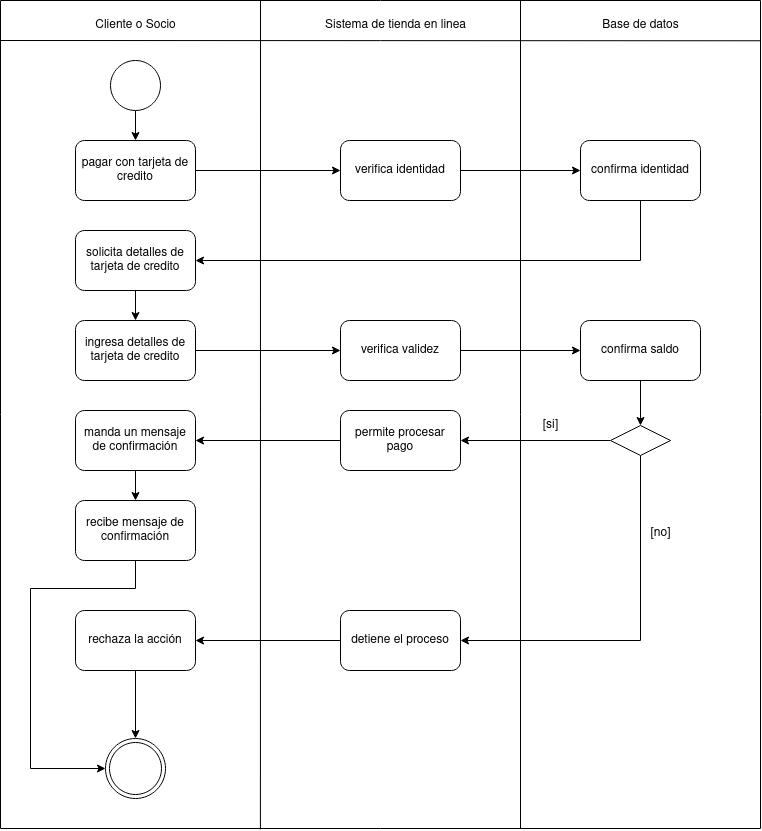

The diagram above was exported from draw.io. Its source (the exported page's mxGraphModel, read from the mxfile embedded in the PNG):
<mxGraphModel dx="1210" dy="594" grid="1" gridSize="10" guides="1" tooltips="1" connect="1" arrows="1" fold="1" page="1" pageScale="1" pageWidth="850" pageHeight="1100" math="0" shadow="0">
  <root>
    <mxCell id="0" />
    <mxCell id="1" parent="0" />
    <mxCell id="315EI1kxFTHhzXaYufmC-1" value="" style="swimlane;startSize=0;" vertex="1" parent="1">
      <mxGeometry x="60" y="92" width="760" height="828" as="geometry" />
    </mxCell>
    <mxCell id="315EI1kxFTHhzXaYufmC-2" value="" style="endArrow=none;html=1;rounded=0;entryX=0.313;entryY=0;entryDx=0;entryDy=0;entryPerimeter=0;" edge="1" parent="315EI1kxFTHhzXaYufmC-1">
      <mxGeometry width="50" height="50" relative="1" as="geometry">
        <mxPoint x="520" y="828" as="sourcePoint" />
        <mxPoint x="520" as="targetPoint" />
      </mxGeometry>
    </mxCell>
    <mxCell id="315EI1kxFTHhzXaYufmC-3" value="" style="endArrow=none;html=1;rounded=0;entryX=0.313;entryY=0;entryDx=0;entryDy=0;entryPerimeter=0;exitX=0.342;exitY=1.001;exitDx=0;exitDy=0;exitPerimeter=0;" edge="1" parent="315EI1kxFTHhzXaYufmC-1" source="315EI1kxFTHhzXaYufmC-1">
      <mxGeometry width="50" height="50" relative="1" as="geometry">
        <mxPoint x="260" y="818" as="sourcePoint" />
        <mxPoint x="260.0000000000001" as="targetPoint" />
      </mxGeometry>
    </mxCell>
    <mxCell id="315EI1kxFTHhzXaYufmC-4" value="" style="endArrow=none;html=1;rounded=0;entryX=1;entryY=0.078;entryDx=0;entryDy=0;entryPerimeter=0;" edge="1" parent="315EI1kxFTHhzXaYufmC-1">
      <mxGeometry width="50" height="50" relative="1" as="geometry">
        <mxPoint y="40" as="sourcePoint" />
        <mxPoint x="760" y="40.27999999999997" as="targetPoint" />
      </mxGeometry>
    </mxCell>
    <mxCell id="315EI1kxFTHhzXaYufmC-5" style="edgeStyle=orthogonalEdgeStyle;rounded=0;orthogonalLoop=1;jettySize=auto;html=1;exitX=0.5;exitY=1;exitDx=0;exitDy=0;entryX=0.5;entryY=0;entryDx=0;entryDy=0;" edge="1" parent="315EI1kxFTHhzXaYufmC-1" source="315EI1kxFTHhzXaYufmC-6" target="315EI1kxFTHhzXaYufmC-8">
      <mxGeometry relative="1" as="geometry" />
    </mxCell>
    <mxCell id="315EI1kxFTHhzXaYufmC-6" value="" style="ellipse;whiteSpace=wrap;html=1;aspect=fixed;" vertex="1" parent="315EI1kxFTHhzXaYufmC-1">
      <mxGeometry x="110" y="60" width="50" height="50" as="geometry" />
    </mxCell>
    <mxCell id="315EI1kxFTHhzXaYufmC-7" style="edgeStyle=orthogonalEdgeStyle;rounded=0;orthogonalLoop=1;jettySize=auto;html=1;exitX=1;exitY=0.5;exitDx=0;exitDy=0;entryX=0;entryY=0.5;entryDx=0;entryDy=0;" edge="1" parent="315EI1kxFTHhzXaYufmC-1" source="315EI1kxFTHhzXaYufmC-8" target="315EI1kxFTHhzXaYufmC-10">
      <mxGeometry relative="1" as="geometry" />
    </mxCell>
    <mxCell id="315EI1kxFTHhzXaYufmC-8" value="pagar con tarjeta de credito" style="rounded=1;whiteSpace=wrap;html=1;" vertex="1" parent="315EI1kxFTHhzXaYufmC-1">
      <mxGeometry x="75" y="140" width="120" height="60" as="geometry" />
    </mxCell>
    <mxCell id="315EI1kxFTHhzXaYufmC-9" style="edgeStyle=orthogonalEdgeStyle;rounded=0;orthogonalLoop=1;jettySize=auto;html=1;exitX=1;exitY=0.5;exitDx=0;exitDy=0;entryX=0;entryY=0.5;entryDx=0;entryDy=0;" edge="1" parent="315EI1kxFTHhzXaYufmC-1" source="315EI1kxFTHhzXaYufmC-10" target="315EI1kxFTHhzXaYufmC-26">
      <mxGeometry relative="1" as="geometry" />
    </mxCell>
    <mxCell id="315EI1kxFTHhzXaYufmC-10" value="verifica identidad" style="rounded=1;whiteSpace=wrap;html=1;" vertex="1" parent="315EI1kxFTHhzXaYufmC-1">
      <mxGeometry x="340" y="140" width="120" height="60" as="geometry" />
    </mxCell>
    <mxCell id="315EI1kxFTHhzXaYufmC-11" style="edgeStyle=orthogonalEdgeStyle;rounded=0;orthogonalLoop=1;jettySize=auto;html=1;exitX=0.5;exitY=1;exitDx=0;exitDy=0;entryX=0.5;entryY=0;entryDx=0;entryDy=0;" edge="1" parent="315EI1kxFTHhzXaYufmC-1" source="315EI1kxFTHhzXaYufmC-12" target="315EI1kxFTHhzXaYufmC-15">
      <mxGeometry relative="1" as="geometry" />
    </mxCell>
    <mxCell id="315EI1kxFTHhzXaYufmC-12" value="solicita detalles de tarjeta de credito" style="rounded=1;whiteSpace=wrap;html=1;" vertex="1" parent="315EI1kxFTHhzXaYufmC-1">
      <mxGeometry x="75" y="230" width="120" height="60" as="geometry" />
    </mxCell>
    <mxCell id="315EI1kxFTHhzXaYufmC-55" style="edgeStyle=orthogonalEdgeStyle;rounded=0;orthogonalLoop=1;jettySize=auto;html=1;exitX=1;exitY=0.5;exitDx=0;exitDy=0;entryX=0;entryY=0.5;entryDx=0;entryDy=0;" edge="1" parent="315EI1kxFTHhzXaYufmC-1" source="315EI1kxFTHhzXaYufmC-13" target="315EI1kxFTHhzXaYufmC-34">
      <mxGeometry relative="1" as="geometry" />
    </mxCell>
    <mxCell id="315EI1kxFTHhzXaYufmC-13" value="verifica validez" style="rounded=1;whiteSpace=wrap;html=1;" vertex="1" parent="315EI1kxFTHhzXaYufmC-1">
      <mxGeometry x="340" y="320" width="120" height="60" as="geometry" />
    </mxCell>
    <mxCell id="315EI1kxFTHhzXaYufmC-14" style="edgeStyle=orthogonalEdgeStyle;rounded=0;orthogonalLoop=1;jettySize=auto;html=1;exitX=1;exitY=0.5;exitDx=0;exitDy=0;entryX=0;entryY=0.5;entryDx=0;entryDy=0;" edge="1" parent="315EI1kxFTHhzXaYufmC-1" source="315EI1kxFTHhzXaYufmC-15" target="315EI1kxFTHhzXaYufmC-13">
      <mxGeometry relative="1" as="geometry" />
    </mxCell>
    <mxCell id="315EI1kxFTHhzXaYufmC-15" value="ingresa detalles de tarjeta de credito" style="rounded=1;whiteSpace=wrap;html=1;" vertex="1" parent="315EI1kxFTHhzXaYufmC-1">
      <mxGeometry x="75" y="320" width="120" height="60" as="geometry" />
    </mxCell>
    <mxCell id="315EI1kxFTHhzXaYufmC-16" value="Cliente o Socio" style="text;html=1;align=center;verticalAlign=middle;resizable=0;points=[];autosize=1;strokeColor=none;fillColor=none;" vertex="1" parent="315EI1kxFTHhzXaYufmC-1">
      <mxGeometry x="85" y="10" width="100" height="30" as="geometry" />
    </mxCell>
    <mxCell id="315EI1kxFTHhzXaYufmC-17" value="Sistema de tienda en linea" style="text;html=1;align=center;verticalAlign=middle;resizable=0;points=[];autosize=1;strokeColor=none;fillColor=none;" vertex="1" parent="315EI1kxFTHhzXaYufmC-1">
      <mxGeometry x="315" y="10" width="160" height="30" as="geometry" />
    </mxCell>
    <mxCell id="315EI1kxFTHhzXaYufmC-18" value="Base de datos" style="text;html=1;align=center;verticalAlign=middle;resizable=0;points=[];autosize=1;strokeColor=none;fillColor=none;" vertex="1" parent="315EI1kxFTHhzXaYufmC-1">
      <mxGeometry x="590" y="10" width="100" height="30" as="geometry" />
    </mxCell>
    <mxCell id="315EI1kxFTHhzXaYufmC-25" style="edgeStyle=orthogonalEdgeStyle;rounded=0;orthogonalLoop=1;jettySize=auto;html=1;exitX=0.5;exitY=1;exitDx=0;exitDy=0;entryX=1;entryY=0.5;entryDx=0;entryDy=0;" edge="1" parent="315EI1kxFTHhzXaYufmC-1" source="315EI1kxFTHhzXaYufmC-26" target="315EI1kxFTHhzXaYufmC-12">
      <mxGeometry relative="1" as="geometry" />
    </mxCell>
    <mxCell id="315EI1kxFTHhzXaYufmC-26" value="confirma identidad" style="rounded=1;whiteSpace=wrap;html=1;" vertex="1" parent="315EI1kxFTHhzXaYufmC-1">
      <mxGeometry x="580" y="140" width="120" height="60" as="geometry" />
    </mxCell>
    <mxCell id="315EI1kxFTHhzXaYufmC-33" style="edgeStyle=orthogonalEdgeStyle;rounded=0;orthogonalLoop=1;jettySize=auto;html=1;exitX=0.5;exitY=1;exitDx=0;exitDy=0;entryX=0.5;entryY=0;entryDx=0;entryDy=0;" edge="1" parent="315EI1kxFTHhzXaYufmC-1" source="315EI1kxFTHhzXaYufmC-34" target="315EI1kxFTHhzXaYufmC-37">
      <mxGeometry relative="1" as="geometry" />
    </mxCell>
    <mxCell id="315EI1kxFTHhzXaYufmC-34" value="confirma saldo" style="rounded=1;whiteSpace=wrap;html=1;" vertex="1" parent="315EI1kxFTHhzXaYufmC-1">
      <mxGeometry x="580" y="320" width="120" height="60" as="geometry" />
    </mxCell>
    <mxCell id="315EI1kxFTHhzXaYufmC-35" style="edgeStyle=orthogonalEdgeStyle;rounded=0;orthogonalLoop=1;jettySize=auto;html=1;exitX=0;exitY=0.5;exitDx=0;exitDy=0;entryX=1;entryY=0.5;entryDx=0;entryDy=0;" edge="1" parent="315EI1kxFTHhzXaYufmC-1" source="315EI1kxFTHhzXaYufmC-37" target="315EI1kxFTHhzXaYufmC-41">
      <mxGeometry relative="1" as="geometry" />
    </mxCell>
    <mxCell id="315EI1kxFTHhzXaYufmC-36" style="edgeStyle=orthogonalEdgeStyle;rounded=0;orthogonalLoop=1;jettySize=auto;html=1;exitX=0.5;exitY=1;exitDx=0;exitDy=0;entryX=1;entryY=0.5;entryDx=0;entryDy=0;" edge="1" parent="315EI1kxFTHhzXaYufmC-1" source="315EI1kxFTHhzXaYufmC-37" target="315EI1kxFTHhzXaYufmC-46">
      <mxGeometry relative="1" as="geometry" />
    </mxCell>
    <mxCell id="315EI1kxFTHhzXaYufmC-37" value="" style="rhombus;whiteSpace=wrap;html=1;" vertex="1" parent="315EI1kxFTHhzXaYufmC-1">
      <mxGeometry x="610" y="425" width="60" height="30" as="geometry" />
    </mxCell>
    <mxCell id="315EI1kxFTHhzXaYufmC-38" style="edgeStyle=orthogonalEdgeStyle;rounded=0;orthogonalLoop=1;jettySize=auto;html=1;exitX=0.5;exitY=1;exitDx=0;exitDy=0;entryX=0.5;entryY=0;entryDx=0;entryDy=0;" edge="1" parent="315EI1kxFTHhzXaYufmC-1" source="315EI1kxFTHhzXaYufmC-39" target="315EI1kxFTHhzXaYufmC-42">
      <mxGeometry relative="1" as="geometry" />
    </mxCell>
    <mxCell id="315EI1kxFTHhzXaYufmC-39" value="manda un mensaje de confirmación" style="rounded=1;whiteSpace=wrap;html=1;" vertex="1" parent="315EI1kxFTHhzXaYufmC-1">
      <mxGeometry x="75" y="410" width="120" height="60" as="geometry" />
    </mxCell>
    <mxCell id="315EI1kxFTHhzXaYufmC-40" style="edgeStyle=orthogonalEdgeStyle;rounded=0;orthogonalLoop=1;jettySize=auto;html=1;exitX=0;exitY=0.5;exitDx=0;exitDy=0;entryX=1;entryY=0.5;entryDx=0;entryDy=0;" edge="1" parent="315EI1kxFTHhzXaYufmC-1" source="315EI1kxFTHhzXaYufmC-41" target="315EI1kxFTHhzXaYufmC-39">
      <mxGeometry relative="1" as="geometry" />
    </mxCell>
    <mxCell id="315EI1kxFTHhzXaYufmC-41" value="permite procesar pago" style="rounded=1;whiteSpace=wrap;html=1;" vertex="1" parent="315EI1kxFTHhzXaYufmC-1">
      <mxGeometry x="340" y="410" width="120" height="60" as="geometry" />
    </mxCell>
    <mxCell id="315EI1kxFTHhzXaYufmC-54" style="edgeStyle=orthogonalEdgeStyle;rounded=0;orthogonalLoop=1;jettySize=auto;html=1;exitX=0.5;exitY=1;exitDx=0;exitDy=0;entryX=0;entryY=0.5;entryDx=0;entryDy=0;" edge="1" parent="315EI1kxFTHhzXaYufmC-1" source="315EI1kxFTHhzXaYufmC-42" target="315EI1kxFTHhzXaYufmC-49">
      <mxGeometry relative="1" as="geometry">
        <Array as="points">
          <mxPoint x="135" y="588" />
          <mxPoint x="30" y="588" />
          <mxPoint x="30" y="768" />
        </Array>
      </mxGeometry>
    </mxCell>
    <mxCell id="315EI1kxFTHhzXaYufmC-42" value="recibe mensaje de confirmación" style="rounded=1;whiteSpace=wrap;html=1;" vertex="1" parent="315EI1kxFTHhzXaYufmC-1">
      <mxGeometry x="75" y="500" width="120" height="60" as="geometry" />
    </mxCell>
    <mxCell id="315EI1kxFTHhzXaYufmC-43" value="[si]" style="text;html=1;align=center;verticalAlign=middle;resizable=0;points=[];autosize=1;strokeColor=none;fillColor=none;" vertex="1" parent="315EI1kxFTHhzXaYufmC-1">
      <mxGeometry x="530" y="410" width="40" height="30" as="geometry" />
    </mxCell>
    <mxCell id="315EI1kxFTHhzXaYufmC-53" style="edgeStyle=orthogonalEdgeStyle;rounded=0;orthogonalLoop=1;jettySize=auto;html=1;exitX=0.5;exitY=1;exitDx=0;exitDy=0;entryX=0.5;entryY=0;entryDx=0;entryDy=0;" edge="1" parent="315EI1kxFTHhzXaYufmC-1" source="315EI1kxFTHhzXaYufmC-44" target="315EI1kxFTHhzXaYufmC-49">
      <mxGeometry relative="1" as="geometry" />
    </mxCell>
    <mxCell id="315EI1kxFTHhzXaYufmC-44" value="rechaza la acción" style="rounded=1;whiteSpace=wrap;html=1;" vertex="1" parent="315EI1kxFTHhzXaYufmC-1">
      <mxGeometry x="75" y="610" width="120" height="60" as="geometry" />
    </mxCell>
    <mxCell id="315EI1kxFTHhzXaYufmC-45" style="edgeStyle=orthogonalEdgeStyle;rounded=0;orthogonalLoop=1;jettySize=auto;html=1;exitX=0;exitY=0.5;exitDx=0;exitDy=0;entryX=1;entryY=0.5;entryDx=0;entryDy=0;" edge="1" parent="315EI1kxFTHhzXaYufmC-1" source="315EI1kxFTHhzXaYufmC-46" target="315EI1kxFTHhzXaYufmC-44">
      <mxGeometry relative="1" as="geometry" />
    </mxCell>
    <mxCell id="315EI1kxFTHhzXaYufmC-46" value="detiene el proceso" style="rounded=1;whiteSpace=wrap;html=1;" vertex="1" parent="315EI1kxFTHhzXaYufmC-1">
      <mxGeometry x="340" y="610" width="120" height="60" as="geometry" />
    </mxCell>
    <mxCell id="315EI1kxFTHhzXaYufmC-49" value="" style="ellipse;shape=doubleEllipse;whiteSpace=wrap;html=1;aspect=fixed;" vertex="1" parent="315EI1kxFTHhzXaYufmC-1">
      <mxGeometry x="105" y="738" width="60" height="60" as="geometry" />
    </mxCell>
    <mxCell id="315EI1kxFTHhzXaYufmC-50" value="[no]" style="text;html=1;align=center;verticalAlign=middle;resizable=0;points=[];autosize=1;strokeColor=none;fillColor=none;" vertex="1" parent="315EI1kxFTHhzXaYufmC-1">
      <mxGeometry x="640" y="518" width="40" height="30" as="geometry" />
    </mxCell>
  </root>
</mxGraphModel>